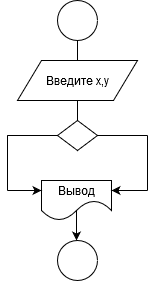

The diagram above was exported from draw.io. Its source (the exported page's mxGraphModel, read from the mxfile embedded in the PNG):
<mxGraphModel dx="868" dy="496" grid="1" gridSize="10" guides="1" tooltips="1" connect="1" arrows="1" fold="1" page="1" pageScale="1" pageWidth="827" pageHeight="1169" math="0" shadow="0">
  <root>
    <mxCell id="0" />
    <mxCell id="1" parent="0" />
    <mxCell id="cphwEs-aBKGkb5-gewCH-1" value="" style="ellipse;whiteSpace=wrap;html=1;aspect=fixed;" vertex="1" parent="1">
      <mxGeometry x="360" y="40" width="40" height="40" as="geometry" />
    </mxCell>
    <mxCell id="cphwEs-aBKGkb5-gewCH-2" value="" style="endArrow=none;html=1;" edge="1" parent="1">
      <mxGeometry width="50" height="50" relative="1" as="geometry">
        <mxPoint x="380" y="100" as="sourcePoint" />
        <mxPoint x="380" y="80" as="targetPoint" />
      </mxGeometry>
    </mxCell>
    <mxCell id="cphwEs-aBKGkb5-gewCH-4" value="Введите х,у" style="shape=parallelogram;perimeter=parallelogramPerimeter;whiteSpace=wrap;html=1;" vertex="1" parent="1">
      <mxGeometry x="320" y="100" width="120" height="40" as="geometry" />
    </mxCell>
    <mxCell id="cphwEs-aBKGkb5-gewCH-5" value="" style="endArrow=none;html=1;exitX=0.5;exitY=1;exitDx=0;exitDy=0;" edge="1" parent="1" source="cphwEs-aBKGkb5-gewCH-4" target="cphwEs-aBKGkb5-gewCH-6">
      <mxGeometry width="50" height="50" relative="1" as="geometry">
        <mxPoint x="380" y="160" as="sourcePoint" />
        <mxPoint x="380" y="140" as="targetPoint" />
      </mxGeometry>
    </mxCell>
    <mxCell id="cphwEs-aBKGkb5-gewCH-6" value="" style="rhombus;whiteSpace=wrap;html=1;" vertex="1" parent="1">
      <mxGeometry x="360" y="160" width="40" height="30" as="geometry" />
    </mxCell>
    <mxCell id="cphwEs-aBKGkb5-gewCH-7" value="" style="endArrow=none;html=1;" edge="1" parent="1">
      <mxGeometry width="50" height="50" relative="1" as="geometry">
        <mxPoint x="310" y="175" as="sourcePoint" />
        <mxPoint x="360" y="175" as="targetPoint" />
      </mxGeometry>
    </mxCell>
    <mxCell id="cphwEs-aBKGkb5-gewCH-8" value="" style="endArrow=none;html=1;" edge="1" parent="1">
      <mxGeometry width="50" height="50" relative="1" as="geometry">
        <mxPoint x="400" y="175" as="sourcePoint" />
        <mxPoint x="450" y="175" as="targetPoint" />
      </mxGeometry>
    </mxCell>
    <mxCell id="cphwEs-aBKGkb5-gewCH-9" value="" style="endArrow=none;html=1;" edge="1" parent="1">
      <mxGeometry width="50" height="50" relative="1" as="geometry">
        <mxPoint x="310" y="225" as="sourcePoint" />
        <mxPoint x="310" y="175" as="targetPoint" />
      </mxGeometry>
    </mxCell>
    <mxCell id="cphwEs-aBKGkb5-gewCH-10" value="" style="endArrow=none;html=1;" edge="1" parent="1">
      <mxGeometry width="50" height="50" relative="1" as="geometry">
        <mxPoint x="310" y="230" as="sourcePoint" />
        <mxPoint x="310" y="175" as="targetPoint" />
      </mxGeometry>
    </mxCell>
    <mxCell id="cphwEs-aBKGkb5-gewCH-11" value="" style="endArrow=none;html=1;" edge="1" parent="1">
      <mxGeometry width="50" height="50" relative="1" as="geometry">
        <mxPoint x="450" y="230" as="sourcePoint" />
        <mxPoint x="450" y="175" as="targetPoint" />
      </mxGeometry>
    </mxCell>
    <mxCell id="cphwEs-aBKGkb5-gewCH-12" value="&lt;div&gt;Вывод&lt;/div&gt;" style="shape=document;whiteSpace=wrap;html=1;boundedLbl=1;size=0.5;" vertex="1" parent="1">
      <mxGeometry x="344" y="220" width="70" height="40" as="geometry" />
    </mxCell>
    <mxCell id="cphwEs-aBKGkb5-gewCH-13" value="" style="endArrow=classic;html=1;entryX=0;entryY=0.25;entryDx=0;entryDy=0;" edge="1" parent="1" target="cphwEs-aBKGkb5-gewCH-12">
      <mxGeometry width="50" height="50" relative="1" as="geometry">
        <mxPoint x="310" y="230" as="sourcePoint" />
        <mxPoint x="360" y="180" as="targetPoint" />
      </mxGeometry>
    </mxCell>
    <mxCell id="cphwEs-aBKGkb5-gewCH-14" value="" style="endArrow=classic;html=1;entryX=1;entryY=0.25;entryDx=0;entryDy=0;" edge="1" parent="1" target="cphwEs-aBKGkb5-gewCH-12">
      <mxGeometry width="50" height="50" relative="1" as="geometry">
        <mxPoint x="450" y="230" as="sourcePoint" />
        <mxPoint x="440" y="230" as="targetPoint" />
      </mxGeometry>
    </mxCell>
    <mxCell id="cphwEs-aBKGkb5-gewCH-16" value="" style="endArrow=classic;html=1;entryX=0.5;entryY=0;entryDx=0;entryDy=0;exitX=0.5;exitY=0.75;exitDx=0;exitDy=0;exitPerimeter=0;" edge="1" parent="1" source="cphwEs-aBKGkb5-gewCH-12">
      <mxGeometry width="50" height="50" relative="1" as="geometry">
        <mxPoint x="379" y="260" as="sourcePoint" />
        <mxPoint x="379" y="280" as="targetPoint" />
      </mxGeometry>
    </mxCell>
    <mxCell id="cphwEs-aBKGkb5-gewCH-17" value="" style="ellipse;whiteSpace=wrap;html=1;aspect=fixed;" vertex="1" parent="1">
      <mxGeometry x="360" y="280" width="40" height="40" as="geometry" />
    </mxCell>
  </root>
</mxGraphModel>